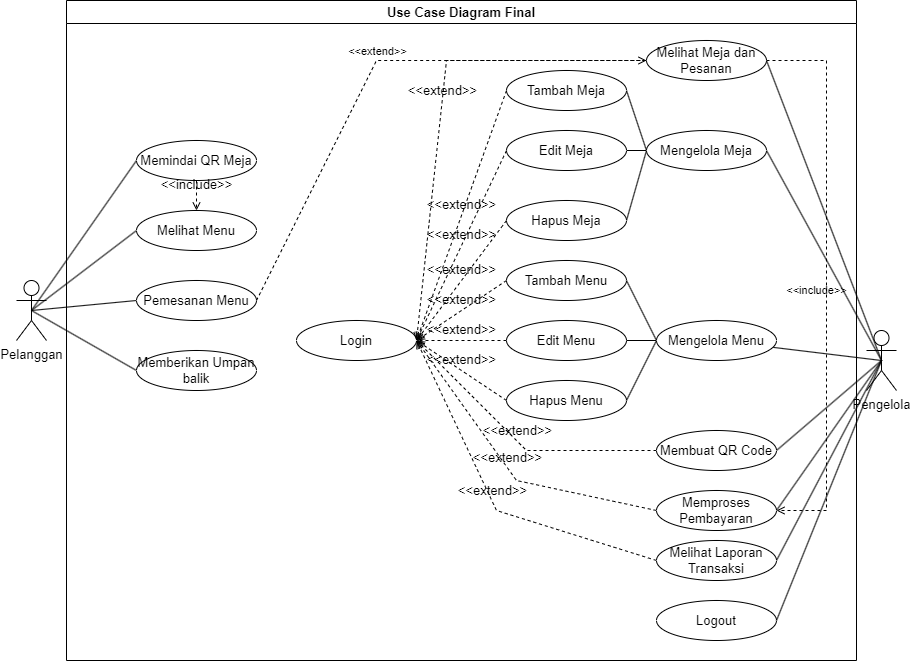

The diagram above was exported from draw.io. Its source (the exported page's mxGraphModel, read from the mxfile embedded in the PNG):
<mxGraphModel dx="1100" dy="894" grid="1" gridSize="10" guides="1" tooltips="1" connect="1" arrows="1" fold="1" page="1" pageScale="1" pageWidth="850" pageHeight="1100" math="0" shadow="0">
  <root>
    <mxCell id="0" />
    <mxCell id="1" parent="0" />
    <mxCell id="UtrxTJnZFkePfmWL4VYZ-23" style="rounded=0;orthogonalLoop=1;jettySize=auto;html=1;exitX=0.5;exitY=0.5;exitDx=0;exitDy=0;exitPerimeter=0;entryX=0;entryY=0.5;entryDx=0;entryDy=0;endArrow=none;startFill=0;fontSize=13;" parent="1" source="GIYG7Z5WX6Lxs8bQQRXC-1" target="UtrxTJnZFkePfmWL4VYZ-2" edge="1">
      <mxGeometry relative="1" as="geometry" />
    </mxCell>
    <mxCell id="UtrxTJnZFkePfmWL4VYZ-24" style="rounded=0;orthogonalLoop=1;jettySize=auto;html=1;exitX=0.5;exitY=0.5;exitDx=0;exitDy=0;exitPerimeter=0;entryX=0;entryY=0.5;entryDx=0;entryDy=0;endArrow=none;startFill=0;fontSize=13;" parent="1" source="GIYG7Z5WX6Lxs8bQQRXC-1" target="UtrxTJnZFkePfmWL4VYZ-4" edge="1">
      <mxGeometry relative="1" as="geometry" />
    </mxCell>
    <mxCell id="UtrxTJnZFkePfmWL4VYZ-25" style="rounded=0;orthogonalLoop=1;jettySize=auto;html=1;exitX=0.5;exitY=0.5;exitDx=0;exitDy=0;exitPerimeter=0;entryX=0;entryY=0.5;entryDx=0;entryDy=0;endArrow=none;startFill=0;fontSize=13;" parent="1" source="GIYG7Z5WX6Lxs8bQQRXC-1" target="UtrxTJnZFkePfmWL4VYZ-8" edge="1">
      <mxGeometry relative="1" as="geometry" />
    </mxCell>
    <mxCell id="UtrxTJnZFkePfmWL4VYZ-27" style="rounded=0;orthogonalLoop=1;jettySize=auto;html=1;exitX=0.5;exitY=0.5;exitDx=0;exitDy=0;exitPerimeter=0;entryX=0;entryY=0.5;entryDx=0;entryDy=0;endArrow=none;startFill=0;fontSize=13;" parent="1" source="GIYG7Z5WX6Lxs8bQQRXC-1" target="UtrxTJnZFkePfmWL4VYZ-11" edge="1">
      <mxGeometry relative="1" as="geometry" />
    </mxCell>
    <mxCell id="GIYG7Z5WX6Lxs8bQQRXC-1" value="Pelanggan" style="shape=umlActor;verticalLabelPosition=bottom;verticalAlign=top;html=1;outlineConnect=0;fontSize=13;" parent="1" vertex="1">
      <mxGeometry x="190" y="300" width="30" height="60" as="geometry" />
    </mxCell>
    <mxCell id="UtrxTJnZFkePfmWL4VYZ-28" style="rounded=0;orthogonalLoop=1;jettySize=auto;html=1;exitX=0.5;exitY=0.5;exitDx=0;exitDy=0;exitPerimeter=0;entryX=1;entryY=0.5;entryDx=0;entryDy=0;endArrow=none;startFill=0;fontSize=13;" parent="1" source="GIYG7Z5WX6Lxs8bQQRXC-2" target="UtrxTJnZFkePfmWL4VYZ-16" edge="1">
      <mxGeometry relative="1" as="geometry" />
    </mxCell>
    <mxCell id="UtrxTJnZFkePfmWL4VYZ-29" style="rounded=0;orthogonalLoop=1;jettySize=auto;html=1;exitX=0.5;exitY=0.5;exitDx=0;exitDy=0;exitPerimeter=0;entryX=1;entryY=0.5;entryDx=0;entryDy=0;endArrow=none;startFill=0;fontSize=13;" parent="1" source="GIYG7Z5WX6Lxs8bQQRXC-2" target="UtrxTJnZFkePfmWL4VYZ-14" edge="1">
      <mxGeometry relative="1" as="geometry" />
    </mxCell>
    <mxCell id="UtrxTJnZFkePfmWL4VYZ-30" style="rounded=0;orthogonalLoop=1;jettySize=auto;html=1;exitX=0.5;exitY=0.5;exitDx=0;exitDy=0;exitPerimeter=0;endArrow=none;startFill=0;fontSize=13;" parent="1" source="GIYG7Z5WX6Lxs8bQQRXC-2" target="UtrxTJnZFkePfmWL4VYZ-9" edge="1">
      <mxGeometry relative="1" as="geometry" />
    </mxCell>
    <mxCell id="UtrxTJnZFkePfmWL4VYZ-31" style="rounded=0;orthogonalLoop=1;jettySize=auto;html=1;exitX=0.5;exitY=0.5;exitDx=0;exitDy=0;exitPerimeter=0;entryX=1;entryY=0.5;entryDx=0;entryDy=0;endArrow=none;startFill=0;fontSize=13;" parent="1" source="GIYG7Z5WX6Lxs8bQQRXC-2" target="UtrxTJnZFkePfmWL4VYZ-15" edge="1">
      <mxGeometry relative="1" as="geometry" />
    </mxCell>
    <mxCell id="UtrxTJnZFkePfmWL4VYZ-32" style="rounded=0;orthogonalLoop=1;jettySize=auto;html=1;exitX=0.5;exitY=0.5;exitDx=0;exitDy=0;exitPerimeter=0;entryX=1;entryY=0.5;entryDx=0;entryDy=0;endArrow=none;startFill=0;fontSize=13;" parent="1" source="GIYG7Z5WX6Lxs8bQQRXC-2" target="UtrxTJnZFkePfmWL4VYZ-13" edge="1">
      <mxGeometry relative="1" as="geometry" />
    </mxCell>
    <mxCell id="UtrxTJnZFkePfmWL4VYZ-33" style="rounded=0;orthogonalLoop=1;jettySize=auto;html=1;exitX=0.5;exitY=0.5;exitDx=0;exitDy=0;exitPerimeter=0;entryX=1;entryY=0.5;entryDx=0;entryDy=0;endArrow=none;startFill=0;fontSize=13;" parent="1" source="GIYG7Z5WX6Lxs8bQQRXC-2" target="UtrxTJnZFkePfmWL4VYZ-12" edge="1">
      <mxGeometry relative="1" as="geometry" />
    </mxCell>
    <mxCell id="GIYG7Z5WX6Lxs8bQQRXC-2" value="Pengelola" style="shape=umlActor;verticalLabelPosition=bottom;verticalAlign=top;html=1;outlineConnect=0;fontSize=13;" parent="1" vertex="1">
      <mxGeometry x="1040" y="350" width="30" height="60" as="geometry" />
    </mxCell>
    <mxCell id="UtrxTJnZFkePfmWL4VYZ-2" value="Memindai QR Meja" style="ellipse;whiteSpace=wrap;html=1;fontSize=13;" parent="1" vertex="1">
      <mxGeometry x="310" y="160" width="120" height="40" as="geometry" />
    </mxCell>
    <mxCell id="UtrxTJnZFkePfmWL4VYZ-3" value="Login" style="ellipse;whiteSpace=wrap;html=1;fontSize=13;" parent="1" vertex="1">
      <mxGeometry x="470" y="340" width="120" height="40" as="geometry" />
    </mxCell>
    <mxCell id="UtrxTJnZFkePfmWL4VYZ-4" value="Melihat Menu" style="ellipse;whiteSpace=wrap;html=1;fontSize=13;" parent="1" vertex="1">
      <mxGeometry x="310" y="230" width="120" height="40" as="geometry" />
    </mxCell>
    <mxCell id="UtrxTJnZFkePfmWL4VYZ-5" value="Tambah Menu" style="ellipse;whiteSpace=wrap;html=1;fontSize=13;" parent="1" vertex="1">
      <mxGeometry x="680" y="280" width="120" height="40" as="geometry" />
    </mxCell>
    <mxCell id="UtrxTJnZFkePfmWL4VYZ-6" value="Edit Menu" style="ellipse;whiteSpace=wrap;html=1;fontSize=13;" parent="1" vertex="1">
      <mxGeometry x="680" y="340" width="120" height="40" as="geometry" />
    </mxCell>
    <mxCell id="UtrxTJnZFkePfmWL4VYZ-7" value="Hapus Menu" style="ellipse;whiteSpace=wrap;html=1;fontSize=13;" parent="1" vertex="1">
      <mxGeometry x="680" y="400" width="120" height="40" as="geometry" />
    </mxCell>
    <mxCell id="UtrxTJnZFkePfmWL4VYZ-8" value="Pemesanan Menu" style="ellipse;whiteSpace=wrap;html=1;fontSize=13;" parent="1" vertex="1">
      <mxGeometry x="310" y="300" width="120" height="40" as="geometry" />
    </mxCell>
    <mxCell id="UtrxTJnZFkePfmWL4VYZ-34" style="rounded=0;orthogonalLoop=1;jettySize=auto;html=1;exitX=0;exitY=0.5;exitDx=0;exitDy=0;entryX=1;entryY=0.5;entryDx=0;entryDy=0;endArrow=none;startFill=0;fontSize=13;" parent="1" source="UtrxTJnZFkePfmWL4VYZ-9" target="UtrxTJnZFkePfmWL4VYZ-5" edge="1">
      <mxGeometry relative="1" as="geometry" />
    </mxCell>
    <mxCell id="UtrxTJnZFkePfmWL4VYZ-35" style="edgeStyle=orthogonalEdgeStyle;rounded=0;orthogonalLoop=1;jettySize=auto;html=1;exitX=0;exitY=0.5;exitDx=0;exitDy=0;entryX=1;entryY=0.5;entryDx=0;entryDy=0;endArrow=none;startFill=0;fontSize=13;" parent="1" source="UtrxTJnZFkePfmWL4VYZ-9" target="UtrxTJnZFkePfmWL4VYZ-6" edge="1">
      <mxGeometry relative="1" as="geometry" />
    </mxCell>
    <mxCell id="UtrxTJnZFkePfmWL4VYZ-36" style="rounded=0;orthogonalLoop=1;jettySize=auto;html=1;exitX=0;exitY=0.5;exitDx=0;exitDy=0;entryX=1;entryY=0.5;entryDx=0;entryDy=0;endArrow=none;startFill=0;fontSize=13;" parent="1" source="UtrxTJnZFkePfmWL4VYZ-9" target="UtrxTJnZFkePfmWL4VYZ-7" edge="1">
      <mxGeometry relative="1" as="geometry" />
    </mxCell>
    <mxCell id="UtrxTJnZFkePfmWL4VYZ-9" value="Mengelola Menu" style="ellipse;whiteSpace=wrap;html=1;fontSize=13;" parent="1" vertex="1">
      <mxGeometry x="830" y="340" width="120" height="40" as="geometry" />
    </mxCell>
    <mxCell id="UtrxTJnZFkePfmWL4VYZ-37" style="rounded=0;orthogonalLoop=1;jettySize=auto;html=1;exitX=0;exitY=0.5;exitDx=0;exitDy=0;entryX=1;entryY=0.5;entryDx=0;entryDy=0;endArrow=none;startFill=0;fontSize=13;" parent="1" source="UtrxTJnZFkePfmWL4VYZ-14" target="UtrxTJnZFkePfmWL4VYZ-20" edge="1">
      <mxGeometry relative="1" as="geometry" />
    </mxCell>
    <mxCell id="UtrxTJnZFkePfmWL4VYZ-38" style="rounded=0;orthogonalLoop=1;jettySize=auto;html=1;exitX=0;exitY=0.5;exitDx=0;exitDy=0;entryX=1;entryY=0.5;entryDx=0;entryDy=0;endArrow=none;startFill=0;fontSize=13;" parent="1" source="UtrxTJnZFkePfmWL4VYZ-14" target="UtrxTJnZFkePfmWL4VYZ-21" edge="1">
      <mxGeometry relative="1" as="geometry" />
    </mxCell>
    <mxCell id="UtrxTJnZFkePfmWL4VYZ-39" style="rounded=0;orthogonalLoop=1;jettySize=auto;html=1;exitX=0;exitY=0.5;exitDx=0;exitDy=0;entryX=1;entryY=0.5;entryDx=0;entryDy=0;endArrow=none;startFill=0;fontSize=13;" parent="1" source="UtrxTJnZFkePfmWL4VYZ-14" target="UtrxTJnZFkePfmWL4VYZ-22" edge="1">
      <mxGeometry relative="1" as="geometry" />
    </mxCell>
    <mxCell id="UtrxTJnZFkePfmWL4VYZ-14" value="Mengelola Meja" style="ellipse;whiteSpace=wrap;html=1;fontSize=13;" parent="1" vertex="1">
      <mxGeometry x="820" y="150" width="120" height="40" as="geometry" />
    </mxCell>
    <mxCell id="UtrxTJnZFkePfmWL4VYZ-16" value="Melihat Meja dan Pesanan" style="ellipse;whiteSpace=wrap;html=1;fontSize=13;" parent="1" vertex="1">
      <mxGeometry x="820" y="60" width="120" height="40" as="geometry" />
    </mxCell>
    <mxCell id="UtrxTJnZFkePfmWL4VYZ-20" value="Tambah Meja" style="ellipse;whiteSpace=wrap;html=1;fontSize=13;" parent="1" vertex="1">
      <mxGeometry x="680" y="90" width="120" height="40" as="geometry" />
    </mxCell>
    <mxCell id="UtrxTJnZFkePfmWL4VYZ-21" value="Edit Meja" style="ellipse;whiteSpace=wrap;html=1;fontSize=13;" parent="1" vertex="1">
      <mxGeometry x="680" y="150" width="120" height="40" as="geometry" />
    </mxCell>
    <mxCell id="UtrxTJnZFkePfmWL4VYZ-22" value="Hapus Meja" style="ellipse;whiteSpace=wrap;html=1;fontSize=13;" parent="1" vertex="1">
      <mxGeometry x="680" y="220" width="120" height="40" as="geometry" />
    </mxCell>
    <mxCell id="UtrxTJnZFkePfmWL4VYZ-40" value="&amp;lt;&amp;lt;extend&amp;gt;&amp;gt;" style="html=1;verticalAlign=bottom;labelBackgroundColor=none;endArrow=open;endFill=0;dashed=1;rounded=0;exitX=0;exitY=0.5;exitDx=0;exitDy=0;entryX=1;entryY=0.5;entryDx=0;entryDy=0;fontSize=13;" parent="1" source="UtrxTJnZFkePfmWL4VYZ-20" target="UtrxTJnZFkePfmWL4VYZ-3" edge="1">
      <mxGeometry width="160" relative="1" as="geometry">
        <mxPoint x="490" y="400" as="sourcePoint" />
        <mxPoint x="650" y="400" as="targetPoint" />
      </mxGeometry>
    </mxCell>
    <mxCell id="UtrxTJnZFkePfmWL4VYZ-41" value="&amp;lt;&amp;lt;extend&amp;gt;&amp;gt;" style="html=1;verticalAlign=bottom;labelBackgroundColor=none;endArrow=open;endFill=0;dashed=1;rounded=0;exitX=0;exitY=0.5;exitDx=0;exitDy=0;entryX=1;entryY=0.5;entryDx=0;entryDy=0;fontSize=13;" parent="1" source="UtrxTJnZFkePfmWL4VYZ-21" target="UtrxTJnZFkePfmWL4VYZ-3" edge="1">
      <mxGeometry width="160" relative="1" as="geometry">
        <mxPoint x="750" y="220" as="sourcePoint" />
        <mxPoint x="660" y="470" as="targetPoint" />
      </mxGeometry>
    </mxCell>
    <mxCell id="UtrxTJnZFkePfmWL4VYZ-42" value="&amp;lt;&amp;lt;extend&amp;gt;&amp;gt;" style="html=1;verticalAlign=bottom;labelBackgroundColor=none;endArrow=open;endFill=0;dashed=1;rounded=0;exitX=0;exitY=0.5;exitDx=0;exitDy=0;entryX=1;entryY=0.5;entryDx=0;entryDy=0;fontSize=13;" parent="1" source="UtrxTJnZFkePfmWL4VYZ-22" target="UtrxTJnZFkePfmWL4VYZ-3" edge="1">
      <mxGeometry width="160" relative="1" as="geometry">
        <mxPoint x="780" y="200" as="sourcePoint" />
        <mxPoint x="690" y="390" as="targetPoint" />
      </mxGeometry>
    </mxCell>
    <mxCell id="UtrxTJnZFkePfmWL4VYZ-43" value="&amp;lt;&amp;lt;extend&amp;gt;&amp;gt;" style="html=1;verticalAlign=bottom;labelBackgroundColor=none;endArrow=open;endFill=0;dashed=1;rounded=0;exitX=0;exitY=0.5;exitDx=0;exitDy=0;entryX=1;entryY=0.5;entryDx=0;entryDy=0;fontSize=13;" parent="1" source="UtrxTJnZFkePfmWL4VYZ-5" target="UtrxTJnZFkePfmWL4VYZ-3" edge="1">
      <mxGeometry width="160" relative="1" as="geometry">
        <mxPoint x="750" y="340" as="sourcePoint" />
        <mxPoint x="660" y="460" as="targetPoint" />
      </mxGeometry>
    </mxCell>
    <mxCell id="UtrxTJnZFkePfmWL4VYZ-44" value="&amp;lt;&amp;lt;extend&amp;gt;&amp;gt;" style="html=1;verticalAlign=bottom;labelBackgroundColor=none;endArrow=open;endFill=0;dashed=1;rounded=0;exitX=0;exitY=0.5;exitDx=0;exitDy=0;entryX=1;entryY=0.5;entryDx=0;entryDy=0;fontSize=13;" parent="1" source="UtrxTJnZFkePfmWL4VYZ-6" target="UtrxTJnZFkePfmWL4VYZ-3" edge="1">
      <mxGeometry width="160" relative="1" as="geometry">
        <mxPoint x="830" y="330" as="sourcePoint" />
        <mxPoint x="740" y="390" as="targetPoint" />
      </mxGeometry>
    </mxCell>
    <mxCell id="UtrxTJnZFkePfmWL4VYZ-45" value="&amp;lt;&amp;lt;extend&amp;gt;&amp;gt;" style="html=1;verticalAlign=bottom;labelBackgroundColor=none;endArrow=open;endFill=0;dashed=1;rounded=0;exitX=0;exitY=0.5;exitDx=0;exitDy=0;entryX=1;entryY=0.5;entryDx=0;entryDy=0;fontSize=13;" parent="1" source="UtrxTJnZFkePfmWL4VYZ-7" target="UtrxTJnZFkePfmWL4VYZ-3" edge="1">
      <mxGeometry width="160" relative="1" as="geometry">
        <mxPoint x="750" y="410" as="sourcePoint" />
        <mxPoint x="660" y="410" as="targetPoint" />
      </mxGeometry>
    </mxCell>
    <mxCell id="UtrxTJnZFkePfmWL4VYZ-46" value="&amp;lt;&amp;lt;extend&amp;gt;&amp;gt;" style="html=1;verticalAlign=bottom;labelBackgroundColor=none;endArrow=open;endFill=0;dashed=1;rounded=0;exitX=0;exitY=0.5;exitDx=0;exitDy=0;entryX=1;entryY=0.5;entryDx=0;entryDy=0;fontSize=13;" parent="1" source="UtrxTJnZFkePfmWL4VYZ-12" target="UtrxTJnZFkePfmWL4VYZ-3" edge="1">
      <mxGeometry width="160" relative="1" as="geometry">
        <mxPoint x="740" y="460" as="sourcePoint" />
        <mxPoint x="650" y="400" as="targetPoint" />
        <Array as="points">
          <mxPoint x="670" y="530" />
        </Array>
      </mxGeometry>
    </mxCell>
    <mxCell id="UtrxTJnZFkePfmWL4VYZ-47" value="&amp;lt;&amp;lt;extend&amp;gt;&amp;gt;" style="html=1;verticalAlign=bottom;labelBackgroundColor=none;endArrow=open;endFill=0;dashed=1;rounded=0;exitX=0;exitY=0.5;exitDx=0;exitDy=0;entryX=1;entryY=0.5;entryDx=0;entryDy=0;fontSize=13;" parent="1" source="UtrxTJnZFkePfmWL4VYZ-13" target="UtrxTJnZFkePfmWL4VYZ-3" edge="1">
      <mxGeometry width="160" relative="1" as="geometry">
        <mxPoint x="810" y="690" as="sourcePoint" />
        <mxPoint x="570" y="410" as="targetPoint" />
        <Array as="points">
          <mxPoint x="690" y="500" />
        </Array>
      </mxGeometry>
    </mxCell>
    <mxCell id="UtrxTJnZFkePfmWL4VYZ-48" value="&amp;lt;&amp;lt;extend&amp;gt;&amp;gt;" style="html=1;verticalAlign=bottom;labelBackgroundColor=none;endArrow=open;endFill=0;dashed=1;rounded=0;exitX=0;exitY=0.5;exitDx=0;exitDy=0;fontSize=13;" parent="1" source="UtrxTJnZFkePfmWL4VYZ-15" edge="1">
      <mxGeometry width="160" relative="1" as="geometry">
        <mxPoint x="950" y="820" as="sourcePoint" />
        <mxPoint x="590" y="360" as="targetPoint" />
        <Array as="points">
          <mxPoint x="700" y="470" />
        </Array>
      </mxGeometry>
    </mxCell>
    <mxCell id="UtrxTJnZFkePfmWL4VYZ-49" value="&amp;lt;&amp;lt;extend&amp;gt;&amp;gt;" style="html=1;verticalAlign=bottom;labelBackgroundColor=none;endArrow=open;endFill=0;dashed=1;rounded=0;exitX=0;exitY=0.5;exitDx=0;exitDy=0;entryX=1;entryY=0.5;entryDx=0;entryDy=0;fontSize=13;" parent="1" source="UtrxTJnZFkePfmWL4VYZ-16" target="UtrxTJnZFkePfmWL4VYZ-3" edge="1">
      <mxGeometry width="160" relative="1" as="geometry">
        <mxPoint x="730" y="200" as="sourcePoint" />
        <mxPoint x="640" y="450" as="targetPoint" />
        <Array as="points">
          <mxPoint x="620" y="80" />
        </Array>
      </mxGeometry>
    </mxCell>
    <mxCell id="UtrxTJnZFkePfmWL4VYZ-54" value="&amp;lt;&amp;lt;include&amp;gt;&amp;gt;" style="html=1;verticalAlign=bottom;labelBackgroundColor=none;endArrow=open;endFill=0;dashed=1;rounded=0;exitX=0.5;exitY=1;exitDx=0;exitDy=0;entryX=0.5;entryY=0;entryDx=0;entryDy=0;fontSize=13;" parent="1" source="UtrxTJnZFkePfmWL4VYZ-2" target="UtrxTJnZFkePfmWL4VYZ-4" edge="1">
      <mxGeometry width="160" relative="1" as="geometry">
        <mxPoint x="370" y="350" as="sourcePoint" />
        <mxPoint x="370" y="380" as="targetPoint" />
      </mxGeometry>
    </mxCell>
    <mxCell id="UtrxTJnZFkePfmWL4VYZ-55" value="Use Case Diagram Final" style="swimlane;whiteSpace=wrap;html=1;fontSize=13;" parent="1" vertex="1">
      <mxGeometry x="240" y="20" width="790" height="660" as="geometry" />
    </mxCell>
    <mxCell id="UtrxTJnZFkePfmWL4VYZ-11" value="Memberikan Umpan balik" style="ellipse;whiteSpace=wrap;html=1;fontSize=13;" parent="UtrxTJnZFkePfmWL4VYZ-55" vertex="1">
      <mxGeometry x="70" y="350" width="120" height="40" as="geometry" />
    </mxCell>
    <mxCell id="UtrxTJnZFkePfmWL4VYZ-51" value="Logout" style="ellipse;whiteSpace=wrap;html=1;fontSize=13;" parent="UtrxTJnZFkePfmWL4VYZ-55" vertex="1">
      <mxGeometry x="590" y="600" width="120" height="40" as="geometry" />
    </mxCell>
    <mxCell id="UtrxTJnZFkePfmWL4VYZ-15" value="Membuat QR Code" style="ellipse;whiteSpace=wrap;html=1;fontSize=13;" parent="UtrxTJnZFkePfmWL4VYZ-55" vertex="1">
      <mxGeometry x="590" y="430" width="120" height="40" as="geometry" />
    </mxCell>
    <mxCell id="UtrxTJnZFkePfmWL4VYZ-13" value="Memproses Pembayaran" style="ellipse;whiteSpace=wrap;html=1;fontSize=13;" parent="UtrxTJnZFkePfmWL4VYZ-55" vertex="1">
      <mxGeometry x="590" y="490" width="120" height="40" as="geometry" />
    </mxCell>
    <mxCell id="UtrxTJnZFkePfmWL4VYZ-12" value="Melihat Laporan Transaksi" style="ellipse;whiteSpace=wrap;html=1;fontSize=13;" parent="UtrxTJnZFkePfmWL4VYZ-55" vertex="1">
      <mxGeometry x="590" y="540" width="120" height="40" as="geometry" />
    </mxCell>
    <mxCell id="Rnr0I-Ly-dD5Bmb0dgOz-1" value="&amp;lt;&amp;lt;extend&amp;gt;&amp;gt;" style="html=1;verticalAlign=bottom;labelBackgroundColor=none;endArrow=open;endFill=0;dashed=1;rounded=0;exitX=1;exitY=0.5;exitDx=0;exitDy=0;" parent="1" source="UtrxTJnZFkePfmWL4VYZ-8" edge="1">
      <mxGeometry width="160" relative="1" as="geometry">
        <mxPoint x="480" y="460" as="sourcePoint" />
        <mxPoint x="820" y="80" as="targetPoint" />
        <Array as="points">
          <mxPoint x="550" y="80" />
        </Array>
      </mxGeometry>
    </mxCell>
    <mxCell id="Rnr0I-Ly-dD5Bmb0dgOz-2" value="&amp;lt;&amp;lt;include&amp;gt;&amp;gt;" style="html=1;verticalAlign=bottom;labelBackgroundColor=none;endArrow=open;endFill=0;dashed=1;rounded=0;exitX=1;exitY=0.5;exitDx=0;exitDy=0;entryX=1;entryY=0.5;entryDx=0;entryDy=0;" parent="1" source="UtrxTJnZFkePfmWL4VYZ-16" target="UtrxTJnZFkePfmWL4VYZ-13" edge="1">
      <mxGeometry x="0.0667" y="-10" width="160" relative="1" as="geometry">
        <mxPoint x="480" y="460" as="sourcePoint" />
        <mxPoint x="640" y="460" as="targetPoint" />
        <Array as="points">
          <mxPoint x="1000" y="80" />
          <mxPoint x="1000" y="330" />
          <mxPoint x="1000" y="530" />
        </Array>
        <mxPoint as="offset" />
      </mxGeometry>
    </mxCell>
    <mxCell id="6hVwgIH9JL6vcPzc6N0L-1" style="rounded=0;orthogonalLoop=1;jettySize=auto;html=1;exitX=0.5;exitY=0.5;exitDx=0;exitDy=0;exitPerimeter=0;entryX=1;entryY=0.5;entryDx=0;entryDy=0;endArrow=none;startFill=0;fontSize=13;" edge="1" parent="1" source="GIYG7Z5WX6Lxs8bQQRXC-2" target="UtrxTJnZFkePfmWL4VYZ-51">
      <mxGeometry relative="1" as="geometry">
        <mxPoint x="1065" y="390" as="sourcePoint" />
        <mxPoint x="960" y="590" as="targetPoint" />
      </mxGeometry>
    </mxCell>
  </root>
</mxGraphModel>